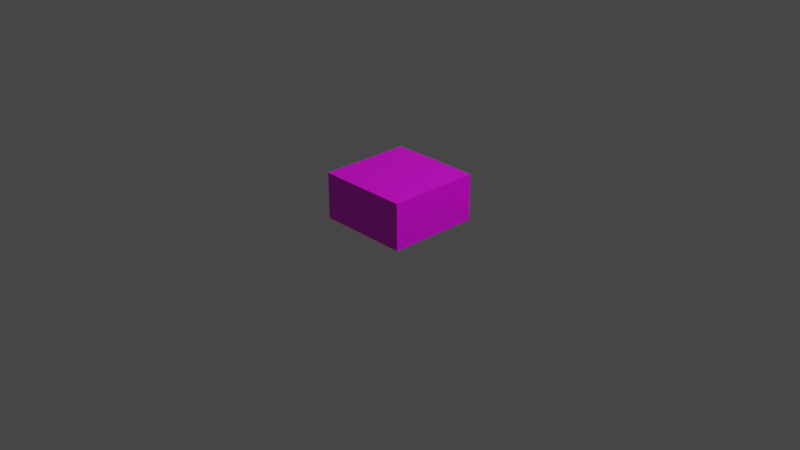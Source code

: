 # Source: HalfWall.blend  (saved by Blender 2.93.20; exported with 4.5.12 LTS)
import bpy
from mathutils import Matrix  # noqa: F401  (used for matrix-valued properties, if any)

bpy.ops.wm.read_factory_settings(use_empty=True)
scene = bpy.context.scene
scene.name = 'Scene'

# ---- collections
col_collection = bpy.data.collections.new('Collection'); scene.collection.children.link(col_collection)

# ---- images (referenced by path relative to the original .blend; pixels are not part of the script)
import os
ASSET_DIR = os.environ.get("B2B_ASSET_DIR", "")  # directory of the original .blend (textures are referenced by path, not embedded)
HERE = os.path.dirname(os.path.abspath(__file__))  # packed textures are extracted next to this script under _unpacked/

def load_image(name, relpath, width, height, colorspace="sRGB"):
    """Load a texture the original file referenced (path relative to the .blend, or extracted next to this script)."""
    p = next((c for c in (os.path.join(HERE, relpath), os.path.join(ASSET_DIR, relpath)) if relpath and os.path.exists(c)), "")
    if p:
        img = bpy.data.images.load(p, check_existing=True)
        img.name = name
    else:  # same state as the original file: an image datablock whose file is absent (Cycles renders it pink)
        img = bpy.data.images.new(name, width, height)
        img.source = "FILE"
        img.filepath = "//" + (relpath or name)
    img.colorspace_settings.name = colorspace
    return img
img_walltexture_png_001 = load_image('WallTexture.png.001', 'WallTexture.png', 1024, 1024, 'sRGB')

# ---- materials (node trees are filled in below, after node groups)
mat_material = bpy.data.materials.new('Material')
mat_material.alpha_threshold = 0.0
mat_material.use_transparent_shadow = False
mat_material.line_color = (0.0, 0.0, 0.0, 1.0)

# ---- material node trees
mat_material.use_nodes = True; mat_material.node_tree.nodes.clear()
_N = mat_material.node_tree.nodes; _L = mat_material.node_tree.links
n0 = _N.new('ShaderNodeOutputMaterial'); n0.name = 'Material Output'; n0.location = (300, 300)
n1 = _N.new('ShaderNodeBsdfPrincipled'); n1.name = 'Principled BSDF'; n1.location = (10, 300)
n1.distribution = 'GGX'
n1.subsurface_method = 'BURLEY'
n1.inputs[2].default_value = 0.4
n1.inputs[3].default_value = 1.45
n1.inputs[27].default_value = (0.0, 0.0, 0.0, 1.0)
n1.inputs[28].default_value = 1.0
n2 = _N.new('ShaderNodeTexImage'); n2.name = 'Image Texture'; n2.location = (-280, 275)
n2.image = img_walltexture_png_001
_L.new(n1.outputs[0], n0.inputs[0])
_L.new(n2.outputs[0], n1.inputs[0])
n0.is_active_output = True

# ---- world
world_world = bpy.data.worlds.new('World'); scene.world = world_world
world_world.use_nodes = True; world_world.node_tree.nodes.clear()
_N = world_world.node_tree.nodes; _L = world_world.node_tree.links
n0 = _N.new('ShaderNodeOutputWorld'); n0.name = 'World Output'; n0.location = (300, 300)
n1 = _N.new('ShaderNodeBackground'); n1.name = 'Background'; n1.location = (10, 300)
n1.inputs[0].default_value = (0.05088, 0.05088, 0.05088, 1.0)
_L.new(n1.outputs[0], n0.inputs[0])
n0.is_active_output = True
world_world.color = (0.05088, 0.05088, 0.05088)
world_world.use_sun_shadow = False
world_world.sun_shadow_jitter_overblur = 0.0

# ---- cameras
cam_camera = bpy.data.cameras.new('Camera')
cam_camera.clip_end = 100.0
cam_camera.ortho_scale = 7.314

# ---- lights
light_light = bpy.data.lights.new('Light', 'POINT')
light_light.transmission_factor = 0.0
light_light.energy = 1000.0
light_light.shadow_soft_size = 0.1
light_light.shadow_maximum_resolution = 0.006
light_light.use_absolute_resolution = True

# ---- meshes
me_cube = bpy.data.meshes.new('Cube')
me_cube.from_pydata([(0.5, 0.5, 0.5), (0.5, 0.5, 0.0), (0.5, -0.5, 0.5), (0.5, -0.5, 0.0), (-0.5, 0.5, 0.5), (-0.5, 0.5, 0.0), (-0.5, -0.5, 0.5), (-0.5, -0.5, 0.0)], [], [(0, 4, 6, 2), (3, 2, 6, 7), (7, 6, 4, 5), (5, 1, 3, 7), (1, 0, 2, 3), (5, 4, 0, 1)])
_uv = me_cube.uv_layers.new(name='UVMap')
_uv.uv.foreach_set('vector', [0.0, 0.0, 1.0, 0.0, 1.0, 1.0, 0.0, 1.0, 0.0, 0.0, 1.0, 0.0, 1.0, 1.0, 0.0, 1.0, 0.0, 0.0, 1.0, 0.0, 1.0, 1.0, 0.0, 1.0, 0.0, 0.0, 1.0, 0.0, 1.0, 1.0, 0.0, 1.0, 0.0, 0.0, 1.0, 0.0, 1.0, 1.0, 0.0, 1.0, 0.0, 0.0, 1.0, 0.0, 1.0, 1.0, 0.0, 1.0])
me_cube.materials.append(mat_material)
me_cube.use_remesh_preserve_volume = False
me_cube.use_remesh_preserve_attributes = False
me_cube.use_mirror_vertex_groups = False
me_cube.update()

# ---- objects
ob_cube = bpy.data.objects.new('Cube', me_cube)
ob_light = bpy.data.objects.new('Light', light_light)
ob_camera = bpy.data.objects.new('Camera', cam_camera)

# ---- transforms, parenting, visibility, modifiers, constraints
ob_cube.location = (0.0, 0.0, 0.0)
ob_cube.lock_rotations_4d = False
ob_cube.empty_display_type = 'ARROWS'
ob_cube.lineart.crease_threshold = 0.0
ob_light.location = (4.076, 1.005, 5.904)
ob_light.rotation_euler = (0.6503, 0.05522, 1.866)
ob_light.lock_rotations_4d = False
ob_light.empty_display_type = 'ARROWS'
ob_light.color = (0.0, 0.0, 0.0, 0.0)
ob_light.lineart.crease_threshold = 0.0
ob_camera.location = (7.359, -6.926, 4.958)
ob_camera.rotation_euler = (1.109, 0.0, 0.8149)
ob_camera.lock_rotations_4d = False
ob_camera.empty_display_type = 'ARROWS'
ob_camera.color = (0.0, 0.0, 0.0, 0.0)
ob_camera.display_type = 'WIRE'
ob_camera.lineart.crease_threshold = 0.0

# ---- collection membership
col_collection.objects.link(ob_cube)
col_collection.objects.link(ob_light)
col_collection.objects.link(ob_camera)

# ---- scene / render settings (as saved in the file)
scene.camera = ob_camera
scene.frame_start = 1; scene.frame_end = 250; scene.frame_set(1)
scene.render.engine = 'BLENDER_EEVEE_NEXT'
scene.cycles.use_denoising = False
scene.cycles.samples = 128
scene.cycles.sampling_pattern = 'TABULATED_SOBOL'
scene.cycles.use_adaptive_sampling = False
scene.cycles.use_light_tree = False
scene.view_settings.view_transform = 'Filmic'
bpy.context.view_layer.update()
